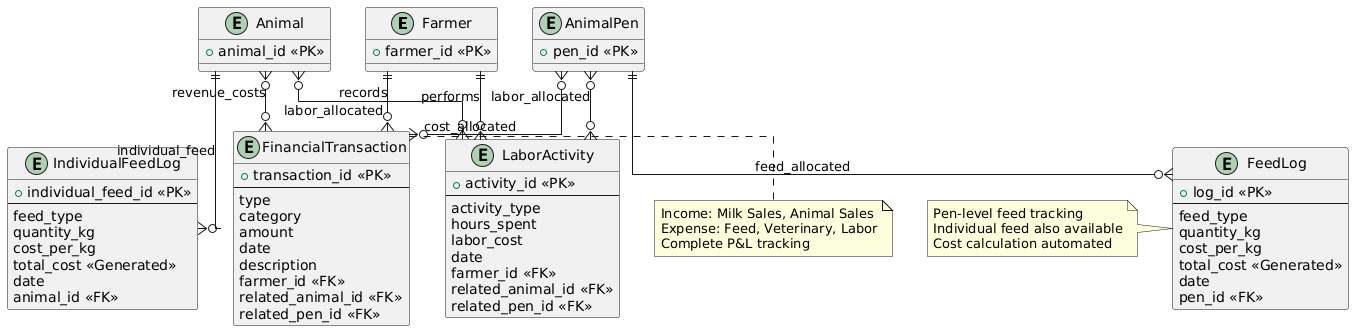

The diagram above was rendered by PlantUML. Its source (embedded in the PNG):
@startuml
' Financial & Operations Module
skinparam linetype ortho

entity Farmer {
  + farmer_id <<PK>>
}

entity Animal {
  + animal_id <<PK>>
}

entity AnimalPen {
  + pen_id <<PK>>
}

entity FinancialTransaction {
  + transaction_id <<PK>>
  --
  type
  category
  amount
  date
  description
  farmer_id <<FK>>
  related_animal_id <<FK>>
  related_pen_id <<FK>>
}

entity FeedLog {
  + log_id <<PK>>
  --
  feed_type
  quantity_kg
  cost_per_kg
  total_cost <<Generated>>
  date
  pen_id <<FK>>
}

entity IndividualFeedLog {
  + individual_feed_id <<PK>>
  --
  feed_type
  quantity_kg
  cost_per_kg
  total_cost <<Generated>>
  date
  animal_id <<FK>>
}

entity LaborActivity {
  + activity_id <<PK>>
  --
  activity_type
  hours_spent
  labor_cost
  date
  farmer_id <<FK>>
  related_animal_id <<FK>>
  related_pen_id <<FK>>
}

' Financial Relationships
Farmer ||--o{ FinancialTransaction : "records"
Farmer ||--o{ LaborActivity : "performs"

AnimalPen ||--o{ FeedLog : "feed_allocated"
Animal }o--o{ FinancialTransaction : "revenue_costs"
Animal }o--o{ LaborActivity : "labor_allocated"
Animal ||--o{ IndividualFeedLog : "individual_feed"

AnimalPen }o--o{ FinancialTransaction : "cost_allocated"
AnimalPen }o--o{ LaborActivity : "labor_allocated"

note right of FinancialTransaction
  Income: Milk Sales, Animal Sales
  Expense: Feed, Veterinary, Labor
  Complete P&L tracking
end note

note left of FeedLog
  Pen-level feed tracking
  Individual feed also available
  Cost calculation automated
end note
@enduml